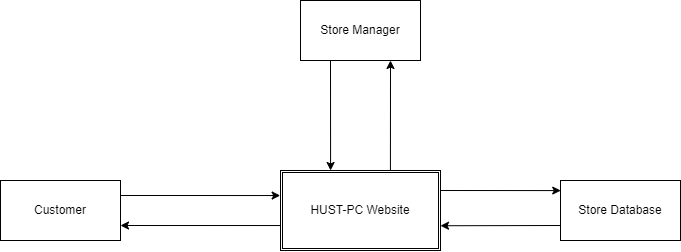

The diagram above was exported from draw.io. Its source (the exported page's mxGraphModel, read from the mxfile embedded in the PNG):
<mxGraphModel dx="1670" dy="947" grid="1" gridSize="10" guides="1" tooltips="1" connect="1" arrows="1" fold="1" page="1" pageScale="1" pageWidth="850" pageHeight="1100" math="0" shadow="0">
  <root>
    <mxCell id="0" />
    <mxCell id="1" parent="0" />
    <mxCell id="7" style="edgeStyle=none;html=1;exitX=1;exitY=0.25;exitDx=0;exitDy=0;entryX=-0.002;entryY=0.313;entryDx=0;entryDy=0;entryPerimeter=0;endArrow=classic;endFill=1;" edge="1" parent="1" source="2" target="5">
      <mxGeometry relative="1" as="geometry">
        <mxPoint x="350" y="245" as="targetPoint" />
      </mxGeometry>
    </mxCell>
    <mxCell id="2" value="Customer" style="rounded=0;whiteSpace=wrap;html=1;" vertex="1" parent="1">
      <mxGeometry x="100" y="230" width="120" height="60" as="geometry" />
    </mxCell>
    <mxCell id="9" style="edgeStyle=none;html=1;exitX=0.25;exitY=1;exitDx=0;exitDy=0;startArrow=none;startFill=0;endArrow=classic;endFill=1;entryX=0.313;entryY=0;entryDx=0;entryDy=0;entryPerimeter=0;" edge="1" parent="1" source="3" target="5">
      <mxGeometry relative="1" as="geometry">
        <mxPoint x="430.1372549019609" y="210" as="targetPoint" />
      </mxGeometry>
    </mxCell>
    <mxCell id="10" style="edgeStyle=none;html=1;exitX=0.75;exitY=1;exitDx=0;exitDy=0;entryX=0.687;entryY=0.004;entryDx=0;entryDy=0;entryPerimeter=0;startArrow=classic;startFill=1;endArrow=none;endFill=0;" edge="1" parent="1" source="3" target="5">
      <mxGeometry relative="1" as="geometry" />
    </mxCell>
    <mxCell id="3" value="Store Manager" style="rounded=0;whiteSpace=wrap;html=1;" vertex="1" parent="1">
      <mxGeometry x="400" y="50" width="120" height="60" as="geometry" />
    </mxCell>
    <mxCell id="11" style="edgeStyle=none;html=1;exitX=1;exitY=0.25;exitDx=0;exitDy=0;startArrow=none;startFill=0;endArrow=classic;endFill=1;entryX=0.002;entryY=0.168;entryDx=0;entryDy=0;entryPerimeter=0;" edge="1" parent="1" source="5" target="4">
      <mxGeometry relative="1" as="geometry">
        <mxPoint x="670" y="240" as="targetPoint" />
      </mxGeometry>
    </mxCell>
    <mxCell id="5" value="HUST-PC Website" style="shape=ext;double=1;rounded=0;whiteSpace=wrap;html=1;" vertex="1" parent="1">
      <mxGeometry x="380" y="220" width="160" height="80" as="geometry" />
    </mxCell>
    <mxCell id="12" value="" style="edgeStyle=none;html=1;exitX=1;exitY=0.75;exitDx=0;exitDy=0;endArrow=none;endFill=0;startArrow=classic;startFill=1;entryX=0;entryY=0.688;entryDx=0;entryDy=0;entryPerimeter=0;" edge="1" parent="1" source="2" target="5">
      <mxGeometry relative="1" as="geometry">
        <mxPoint x="340" y="275" as="targetPoint" />
        <mxPoint x="220" y="275" as="sourcePoint" />
      </mxGeometry>
    </mxCell>
    <mxCell id="13" style="edgeStyle=none;html=1;exitX=0;exitY=0.75;exitDx=0;exitDy=0;startArrow=none;startFill=0;endArrow=classic;endFill=1;" edge="1" parent="1" source="4">
      <mxGeometry relative="1" as="geometry">
        <mxPoint x="540.0000000000001" y="275.2380952380952" as="targetPoint" />
      </mxGeometry>
    </mxCell>
    <mxCell id="4" value="Store Database" style="rounded=0;whiteSpace=wrap;html=1;" vertex="1" parent="1">
      <mxGeometry x="660" y="230" width="120" height="60" as="geometry" />
    </mxCell>
  </root>
</mxGraphModel>